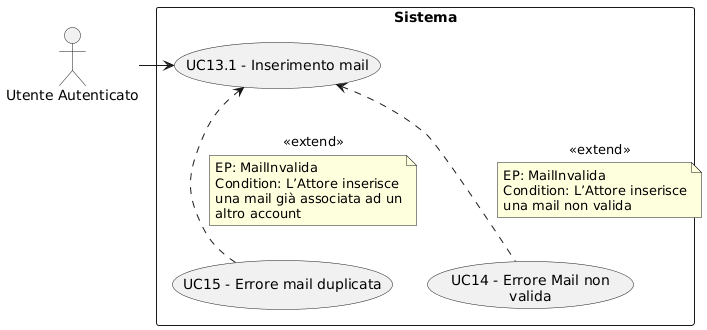

The diagram above was rendered by PlantUML. Its source (embedded in the PNG):
@startuml
skinparam wrapWidth 200
skinparam MaxMessageSize 150
top to bottom direction
skinparam packageStyle rectangle

actor "Utente Autenticato" as CA_authd_usr

rectangle "Sistema" {
    usecase "UC15 - Errore mail duplicata" as err_mail_gia_registrata
    usecase "UC14 - Errore Mail non valida" as err_mail_non_valida
    usecase "UC13.1 - Inserimento mail" as inserimento_nuova_mail
}

CA_authd_usr -right-> inserimento_nuova_mail
err_mail_non_valida .up.> inserimento_nuova_mail : <<extend>>
note on link
  EP: MailInvalida
  Condition: L’Attore inserisce una mail non valida
end note
err_mail_gia_registrata .up.> inserimento_nuova_mail : <<extend>>
note on link
  EP: MailInvalida
  Condition: L’Attore inserisce una mail già associata ad un altro account
end note
@enduml